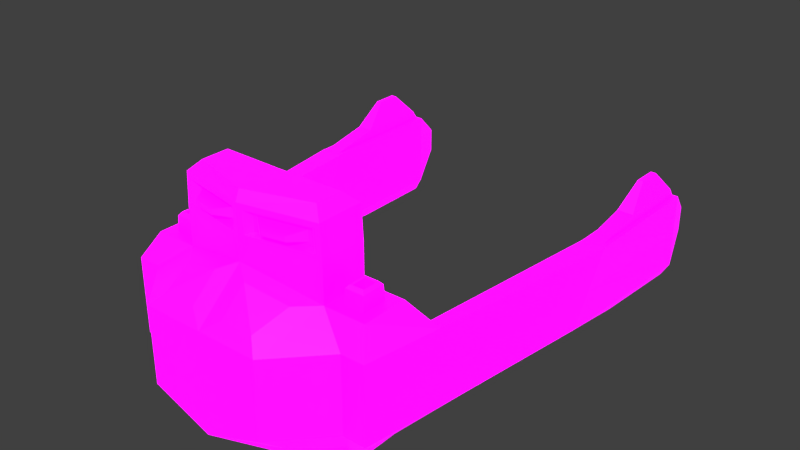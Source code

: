 # Source: Naval_Factory.blend  (saved by Blender 2.80.75; exported with 4.5.12 LTS)
import bpy
from mathutils import Matrix  # noqa: F401  (used for matrix-valued properties, if any)

bpy.ops.wm.read_factory_settings(use_empty=True)
scene = bpy.context.scene
scene.name = 'Scene'

# ---- collections
col_collection_1 = bpy.data.collections.new('Collection 1'); scene.collection.children.link(col_collection_1)

# ---- images (referenced by path relative to the original .blend; pixels are not part of the script)
import os
ASSET_DIR = os.environ.get("B2B_ASSET_DIR", "")  # directory of the original .blend (textures are referenced by path, not embedded)
HERE = os.path.dirname(os.path.abspath(__file__))  # packed textures are extracted next to this script under _unpacked/

def load_image(name, relpath, width, height, colorspace="sRGB"):
    """Load a texture the original file referenced (path relative to the .blend, or extracted next to this script)."""
    p = next((c for c in (os.path.join(HERE, relpath), os.path.join(ASSET_DIR, relpath)) if relpath and os.path.exists(c)), "")
    if p:
        img = bpy.data.images.load(p, check_existing=True)
        img.name = name
    else:  # same state as the original file: an image datablock whose file is absent (Cycles renders it pink)
        img = bpy.data.images.new(name, width, height)
        img.source = "FILE"
        img.filepath = "//" + (relpath or name)
    img.colorspace_settings.name = colorspace
    return img
img_player_military_building_pallet_psd = load_image('Player Military Building Pallet.psd', 'Player Military Building Pallet.psd', 1024, 1024, 'sRGB')
img_emission_pallet_psd = load_image('Emission Pallet.psd', 'Emission Pallet.psd', 1024, 1024, 'sRGB')

# ---- materials (node trees are filled in below, after node groups)
mat_material = bpy.data.materials.new('Material')
mat_material.use_transparent_shadow = False

# ---- material node trees
mat_material.use_nodes = True; mat_material.node_tree.nodes.clear()
_N = mat_material.node_tree.nodes; _L = mat_material.node_tree.links
n0 = _N.new('ShaderNodeOutputMaterial'); n0.name = 'Material Output'; n0.location = (300, 300)
n1 = _N.new('ShaderNodeBsdfPrincipled'); n1.name = 'Principled BSDF'; n1.location = (10, 300)
n1.distribution = 'GGX'
n1.subsurface_method = 'BURLEY'
n1.inputs[3].default_value = 1.45
n1.inputs[28].default_value = 1.0
n2 = _N.new('ShaderNodeTexImage'); n2.name = 'Image Texture'; n2.location = (-280, 280)
n2.image = img_player_military_building_pallet_psd
n2.interpolation = 'Closest'
n3 = _N.new('ShaderNodeTexImage'); n3.name = 'Image Texture.001'; n3.location = (-280, -60)
n3.image = img_emission_pallet_psd
n3.interpolation = 'Closest'
_L.new(n1.outputs[0], n0.inputs[0])
_L.new(n2.outputs[0], n1.inputs[0])
_L.new(n3.outputs[0], n1.inputs[27])
n0.is_active_output = True

# ---- world
world_world = bpy.data.worlds.new('World'); scene.world = world_world
world_world.color = (0.05088, 0.05088, 0.05088)
world_world.use_sun_shadow = False
world_world.sun_shadow_jitter_overblur = 0.0
world_world.cycles.sampling_method = 'MANUAL'

# ---- meshes
me_cube = bpy.data.meshes.new('Cube')
me_cube.from_pydata([(0.5566, -2.305, -0.3488), (0.0, -1.873, 0.7309), (0.5566, -1.176, -0.3488), (0.5566, -1.176, 0.3488), (0.0, -1.322, -0.3488), (0.0, -1.322, 0.3488), (0.0, -2.305, -0.3488), (0.6912, -1.737, 0.5642), (1.287, -1.176, 0.3488), (1.31, -0.9272, -0.3488), (1.178, -1.873, -0.3488), (1.178, -1.873, 0.3488), (0.9644, -1.873, 0.3488), (1.164, -1.176, 0.3488), (1.246, -0.9272, -0.3488), (0.9644, -1.873, -0.3488), (1.526, 0.6636, 0.3488), (1.479, 0.3806, -0.3488), (1.381, 0.6636, 0.3488), (1.324, 0.3806, -0.3488), (1.526, 1.847, 0.3488), (1.561, 1.881, -0.3488), (1.381, 1.847, 0.3488), (1.347, 1.881, -0.3488), (0.0, -1.322, 0.7309), (0.7875, -1.409, 0.5642), (0.0, -2.305, 0.3488), (0.5566, -2.305, 0.3488), (0.9729, -1.409, 0.5642), (0.9729, -1.64, 0.5642), (0.0, -1.322, 0.9052), (0.6912, -1.312, 0.9052), (0.6398, -1.747, 0.9547), (0.04839, -1.863, 0.9547), (0.5566, -2.305, 0.3488), (0.7875, -1.64, 0.5642), (0.0, -2.305, 0.3488), (0.0, -1.873, 0.7309), (0.0, -1.416, 1.296), (0.0, -1.322, 1.202), (0.5797, -1.408, 1.296), (0.6737, -1.312, 1.202), (0.5797, -1.659, 1.296), (0.628, -1.746, 1.152), (0.04851, -1.864, 1.152), (0.0, -1.873, 1.202), (0.6912, -1.737, 0.9052), (0.0, -1.834, 1.296), (0.6737, -1.737, 1.202), (0.5398, -1.707, 1.007), (0.1223, -1.789, 1.007), (0.1224, -1.79, 1.099), (0.5342, -1.706, 1.099), (0.1039, -1.317, 0.9708), (0.5822, -1.31, 0.9708), (0.5724, -1.31, 1.136), (0.1039, -1.317, 1.136), (0.06824, -1.317, 0.9351), (0.62, -1.309, 0.9351), (0.6061, -1.309, 1.172), (0.06824, -1.317, 1.172), (0.1539, -1.344, 1.02), (0.53, -1.338, 1.02), (0.5261, -1.338, 1.086), (0.1539, -1.344, 1.086), (0.1262, -1.344, 0.9785), (0.5603, -1.338, 0.9785), (0.5514, -1.338, 1.128), (0.1262, -1.344, 1.128), (0.1694, -1.307, 1.023), (0.5133, -1.302, 1.023), (0.5097, -1.302, 1.084), (0.1694, -1.307, 1.084), (1.419, 2.144, -0.1127), (1.419, 2.144, 0.1127), (1.488, 2.144, -0.1127), (1.488, 2.144, 0.1127), (1.383, 1.845, -0.4522), (1.456, 1.011, -0.4522), (0.649, -2.051, -0.5256), (0.6184, -2.021, -0.6103), (1.37, 1.011, -0.4522), (0.6184, -1.376, -0.6103), (0.649, -1.336, -0.5256), (-1.051e-10, -2.157, -0.6588), (0.0, -2.305, -0.5563), (0.0, -1.322, -0.5563), (-8.263e-10, -1.472, -0.6588), (1.012, -1.748, -0.6103), (1.043, -1.778, -0.5256), (1.012, -1.367, -0.6103), (1.043, -1.336, -0.5256), (0.9072, -1.336, -0.5256), (0.9378, -1.367, -0.6103), (1.502, 1.845, -0.4522), (0.9072, -1.778, -0.5256), (0.8766, -1.766, -0.6103), (0.9378, -1.748, -0.6103), (1.561, 0.6291, 0.3427), (1.347, 0.6291, 0.3427), (1.561, 1.881, 0.3427), (1.347, 1.881, 0.3427), (1.526, 1.124, 0.44), (1.381, 1.124, 0.44), (1.526, 1.783, 0.44), (1.381, 1.783, 0.44), (1.478, 1.342, 0.6542), (1.429, 1.342, 0.6542), (1.478, 1.566, 0.6542), (1.429, 1.566, 0.6542), (0.5237, -1.906, 0.5704), (0.1513, -1.98, 0.6603), (0.4512, -2.212, 0.4544), (0.1513, -2.212, 0.4544), (0.5773, -1.699, 0.9712), (0.08697, -1.796, 0.9712), (0.08706, -1.797, 1.135), (0.5675, -1.699, 1.135), (0.4585, -1.852, 1.031), (0.2521, -1.892, 1.031), (0.2522, -1.893, 1.076), (0.4557, -1.851, 1.076), (0.6912, -1.312, 0.5642), (0.6912, -1.737, 0.5642), (1.069, -1.312, 0.5642), (1.069, -1.737, 0.5642), (0.795, -1.418, 0.6987), (0.795, -1.631, 0.6987), (0.9654, -1.418, 0.6987), (0.9654, -1.631, 0.6987), (0.8153, -1.443, 0.7255), (0.8153, -1.606, 0.7255), (0.9451, -1.443, 0.7255), (0.9451, -1.606, 0.7255), (0.8295, -1.461, 0.7192), (0.8295, -1.588, 0.7192), (0.9309, -1.461, 0.7192), (0.9309, -1.588, 0.7192), (0.8295, -1.461, 0.5926), (0.8295, -1.588, 0.5926), (0.9309, -1.461, 0.5926), (0.9309, -1.588, 0.5926), (0.5566, -1.176, -0.01494), (0.5566, -2.305, -0.01494), (0.0, -2.305, -0.01494), (0.0, -1.322, -0.01494), (1.299, -1.046, -0.01494), (1.178, -1.873, -0.01494), (0.9644, -1.873, -0.01494), (1.207, -1.046, -0.01494), (1.518, 0.4995, -0.01785), (1.335, 0.4995, -0.01785), (1.561, 1.881, -0.01785), (1.347, 1.881, -0.01785), (1.419, 2.144, -0.004828), (1.488, 2.144, -0.004828)], [], [(145, 5, 3, 142), (10, 15, 95, 89), (12, 123, 34), (143, 34, 36, 144), (146, 8, 11, 147), (146, 9, 17, 150), (148, 15, 10, 147), (2, 83, 86), (152, 21, 75, 155), (143, 0, 15, 148), (2, 142, 149, 14), (3, 24, 122), (151, 99, 101, 153), (13, 8, 98, 99), (149, 13, 99, 151), (9, 14, 19, 17), (153, 101, 74, 154), (22, 18, 103, 105), (21, 17, 78, 94), (150, 17, 21, 152), (29, 28, 128, 129), (12, 11, 125, 123), (8, 125, 11), (8, 13, 124), (36, 34, 27, 26), (13, 3, 122, 124), (122, 24, 30, 31), (123, 122, 31, 46), (37, 36, 26, 1), (1, 26, 113, 111), (34, 123, 7, 27), (123, 37, 1, 7), (42, 45, 48), (46, 31, 41, 48), (44, 33, 115, 116), (38, 40, 41, 39), (40, 42, 48, 41), (38, 47, 42, 40), (41, 31, 58, 59), (32, 33, 37), (44, 43, 48, 45), (43, 32, 46, 48), (51, 50, 119, 120), (33, 32, 114, 115), (32, 43, 117, 114), (43, 44, 116, 117), (55, 54, 66, 67), (31, 30, 57, 58), (30, 39, 60, 57), (39, 41, 59, 60), (53, 54, 58, 57), (55, 56, 60, 59), (54, 55, 59, 58), (56, 53, 57, 60), (63, 62, 70, 71), (54, 53, 65, 66), (53, 56, 68, 65), (56, 55, 67, 68), (61, 62, 66, 65), (63, 64, 68, 67), (62, 63, 67, 66), (64, 61, 65, 68), (70, 69, 72, 71), (62, 61, 69, 70), (61, 64, 72, 69), (64, 63, 71, 72), (3, 5, 24), (15, 0, 79, 95), (14, 9, 91, 92), (21, 23, 73, 75), (17, 19, 81, 78), (2, 86, 4), (0, 6, 85, 79), (9, 10, 89, 91), (2, 14, 92, 83), (80, 79, 85), (80, 96, 95, 79), (93, 82, 83, 92), (95, 96, 97), (101, 100, 76, 74), (80, 85, 84), (82, 86, 83), (88, 90, 91, 89), (19, 23, 77, 81), (97, 88, 89, 95), (90, 93, 92, 91), (78, 81, 77, 94), (154, 74, 76, 155), (23, 21, 94, 77), (82, 87, 86), (16, 18, 99, 98), (22, 20, 100, 101), (18, 22, 101, 99), (20, 16, 98, 100), (105, 103, 107, 109), (18, 16, 102, 103), (16, 20, 104, 102), (20, 22, 105, 104), (107, 106, 108, 109), (103, 102, 106, 107), (102, 104, 108, 106), (104, 105, 109, 108), (42, 47, 45), (112, 111, 113), (26, 27, 112, 113), (27, 7, 110, 112), (7, 1, 111, 110), (73, 154, 155, 75), (49, 50, 115, 114), (51, 52, 117, 116), (50, 51, 116, 115), (52, 49, 114, 117), (119, 118, 121, 120), (50, 49, 118, 119), (49, 52, 121, 118), (52, 51, 120, 121), (35, 25, 122, 123), (28, 29, 125, 124), (8, 124, 125), (25, 28, 124, 122), (126, 128, 28, 25), (126, 127, 131, 130), (25, 35, 127, 126), (29, 129, 127, 35), (133, 132, 136, 137), (128, 126, 130, 132), (129, 128, 132, 133), (127, 129, 133, 131), (135, 137, 141, 139), (131, 133, 137, 135), (130, 131, 135, 134), (132, 130, 134, 136), (138, 139, 141, 140), (134, 135, 139, 138), (136, 134, 138, 140), (137, 136, 140, 141), (142, 3, 13, 149), (98, 150, 152, 100), (23, 153, 154, 73), (14, 149, 151, 19), (19, 151, 153, 23), (34, 143, 148, 12), (100, 152, 155, 76), (12, 148, 147, 11), (8, 146, 150, 98), (9, 146, 147, 10), (0, 143, 144, 6), (4, 145, 142, 2), (29, 35, 123, 125), (112, 110, 111), (37, 33, 44, 45), (37, 123, 46, 32)])
_uv = me_cube.uv_layers.new(name='UVMap')
_uv.uv.foreach_set('vector', [0.8624, 0.8598, 0.8896, 0.8598, 0.8896, 0.887, 0.8624, 0.887, 0.1148, 0.8962, 0.1148, 0.8962, 0.1148, 0.8962, 0.1148, 0.8962, 0.6599, 0.943, 0.6599, 0.943, 0.6599, 0.943, 0.6327, 0.943, 0.6599, 0.943, 0.6599, 0.9703, 0.6327, 0.9703, 0.6327, 0.8886, 0.6599, 0.8886, 0.6599, 0.943, 0.6327, 0.943, 0.1421, 0.8417, 0.1148, 0.8417, 0.1148, 0.8417, 0.1421, 0.8417, 0.1421, 0.8962, 0.1148, 0.8962, 0.1148, 0.8962, 0.1421, 0.8962, 0.1148, 0.8417, 0.1148, 0.8417, 0.1148, 0.8145, 0.1421, 0.8417, 0.1148, 0.8417, 0.1148, 0.8417, 0.1421, 0.8417, 0.1421, 0.8962, 0.1148, 0.8962, 0.1148, 0.8962, 0.1421, 0.8962, 0.1148, 0.8417, 0.1421, 0.8417, 0.1421, 0.8417, 0.1148, 0.8417, 0.913, 0.8449, 0.913, 0.8176, 0.913, 0.8449, 0.7842, 0.912, 0.8115, 0.912, 0.8115, 0.912, 0.7842, 0.912, 0.9044, 0.8902, 0.9044, 0.8902, 0.9044, 0.8902, 0.9044, 0.8902, 0.8772, 0.8902, 0.9044, 0.8902, 0.9044, 0.8902, 0.8772, 0.8902, 0.1148, 0.8417, 0.1148, 0.8417, 0.1148, 0.8417, 0.1148, 0.8417, 0.8257, 0.873, 0.8529, 0.873, 0.8529, 0.873, 0.8257, 0.873, 0.6599, 0.8886, 0.6599, 0.8886, 0.6599, 0.8886, 0.6599, 0.8886, 0.1148, 0.8417, 0.1148, 0.8417, 0.1148, 0.8417, 0.1148, 0.8417, 0.1421, 0.8417, 0.1148, 0.8417, 0.1148, 0.8417, 0.1421, 0.8417, 0.4044, 0.8838, 0.4044, 0.8541, 0.4044, 0.8541, 0.4044, 0.8838, 0.6599, 0.943, 0.6599, 0.943, 0.6599, 0.943, 0.6599, 0.943, 0.6599, 0.8886, 0.6599, 0.943, 0.6599, 0.943, 0.913, 0.8449, 0.913, 0.8449, 0.913, 0.8449, 0.6599, 0.9703, 0.6599, 0.943, 0.6599, 0.943, 0.6599, 0.9703, 0.913, 0.8449, 0.913, 0.8449, 0.913, 0.8449, 0.913, 0.8449, 0.4076, 0.9308, 0.4076, 0.9036, 0.4076, 0.9036, 0.4076, 0.9308, 0.6599, 0.943, 0.6599, 0.8886, 0.6599, 0.8886, 0.6599, 0.943, 0.5238, 0.7797, 0.5238, 0.7797, 0.5238, 0.7797, 0.5238, 0.7797, 0.5238, 0.7797, 0.5238, 0.7797, 0.5238, 0.7797, 0.5238, 0.7797, 0.6599, 0.943, 0.6599, 0.943, 0.6599, 0.943, 0.6599, 0.943, 0.6599, 0.943, 0.6599, 0.9703, 0.6599, 0.9703, 0.6599, 0.943, 0.4527, 0.9393, 0.449, 0.9781, 0.449, 0.9508, 0.6599, 0.943, 0.6599, 0.8886, 0.6599, 0.8886, 0.6599, 0.943, 0.1552, 0.8808, 0.1552, 0.8808, 0.1552, 0.8808, 0.1552, 0.8808, 0.4762, 0.9057, 0.4527, 0.9079, 0.449, 0.8964, 0.4762, 0.8964, 0.4527, 0.9079, 0.4527, 0.9393, 0.449, 0.9508, 0.449, 0.8964, 0.2051, 0.9135, 0.04179, 0.7954, 0.1816, 0.9471, 0.1816, 0.9157, 0.4076, 0.9308, 0.4076, 0.9308, 0.4076, 0.9308, 0.4076, 0.9308, 0.6599, 0.945, 0.6599, 0.9683, 0.6599, 0.9703, 0.4716, 0.9386, 0.4716, 0.9153, 0.4716, 0.9133, 0.4716, 0.9406, 0.4716, 0.9153, 0.4716, 0.9153, 0.4716, 0.9133, 0.4716, 0.9133, 0.1404, 0.9041, 0.1404, 0.9041, 0.1404, 0.9041, 0.1404, 0.9041, 0.1552, 0.8808, 0.1552, 0.8575, 0.1552, 0.8575, 0.1552, 0.8808, 0.1552, 0.8575, 0.1552, 0.8575, 0.1552, 0.8575, 0.1552, 0.8575, 0.1552, 0.8575, 0.1552, 0.8808, 0.1552, 0.8808, 0.1552, 0.8575, 0.1591, 0.8227, 0.1591, 0.8228, 0.1591, 0.8228, 0.1591, 0.8227, 0.4076, 0.9308, 0.4076, 0.9036, 0.4076, 0.9036, 0.4076, 0.9308, 0.2715, 0.8219, 0.2715, 0.8219, 0.2715, 0.8219, 0.2715, 0.8219, 0.4348, 0.9308, 0.4076, 0.9308, 0.4076, 0.9308, 0.4348, 0.9308, 0.9099, 0.8507, 0.9099, 0.8743, 0.9099, 0.8761, 0.9099, 0.8489, 0.9099, 0.8743, 0.9099, 0.8507, 0.9099, 0.8489, 0.9099, 0.8761, 0.9099, 0.8743, 0.9099, 0.8743, 0.9099, 0.8761, 0.9099, 0.8761, 0.9099, 0.8507, 0.9099, 0.8507, 0.9099, 0.8489, 0.9099, 0.8489, 0.1036, 0.8328, 0.1036, 0.8328, 0.1036, 0.8328, 0.1036, 0.8328, 0.1591, 0.8228, 0.1591, 0.7991, 0.1591, 0.7991, 0.1591, 0.8228, 0.1591, 0.7991, 0.1591, 0.7991, 0.1591, 0.7991, 0.1591, 0.7991, 0.1591, 0.7991, 0.1591, 0.8227, 0.1591, 0.8227, 0.1591, 0.7991, 0.3646, 0.1203, 0.3646, 0.139, 0.3646, 0.1415, 0.3646, 0.1179, 0.3646, 0.139, 0.3646, 0.1204, 0.3646, 0.1179, 0.3646, 0.1415, 0.3646, 0.139, 0.3646, 0.139, 0.3646, 0.1415, 0.3646, 0.1415, 0.3646, 0.1204, 0.3646, 0.1203, 0.3646, 0.1179, 0.3646, 0.1179, 0.3396, 0.8828, 0.3396, 0.8641, 0.3396, 0.8641, 0.3396, 0.8828, 0.1036, 0.8328, 0.1036, 0.8141, 0.1036, 0.8141, 0.1036, 0.8328, 0.1036, 0.8141, 0.1036, 0.8141, 0.1036, 0.8141, 0.1036, 0.8141, 0.1036, 0.8141, 0.1036, 0.8328, 0.1036, 0.8328, 0.1036, 0.8141, 0.9294, 0.9058, 0.9294, 0.8786, 0.9294, 0.8786, 0.1148, 0.8962, 0.1148, 0.8962, 0.1148, 0.8962, 0.1148, 0.8962, 0.1148, 0.8417, 0.1148, 0.8417, 0.1148, 0.8417, 0.1148, 0.8417, 0.1148, 0.8417, 0.1148, 0.8417, 0.1148, 0.8417, 0.1148, 0.8417, 0.1148, 0.8417, 0.1148, 0.8417, 0.1148, 0.8417, 0.1148, 0.8417, 0.1148, 0.8417, 0.1148, 0.8145, 0.1148, 0.8145, 0.1148, 0.8962, 0.1148, 0.9234, 0.1148, 0.9234, 0.1148, 0.8962, 0.1148, 0.8417, 0.1148, 0.8962, 0.1148, 0.8962, 0.1148, 0.8417, 0.1148, 0.8417, 0.1148, 0.8417, 0.1148, 0.8417, 0.1148, 0.8417, 0.1125, 0.8937, 0.1148, 0.8962, 0.08763, 0.8962, 0.1148, 0.8938, 0.1148, 0.892, 0.1148, 0.8962, 0.1148, 0.8962, 0.1148, 0.8455, 0.1148, 0.8448, 0.1148, 0.8417, 0.1148, 0.8417, 0.1148, 0.8962, 0.1148, 0.892, 0.1148, 0.8924, 0.8529, 0.873, 0.8529, 0.873, 0.8529, 0.873, 0.8529, 0.873, 0.1125, 0.8937, 0.08763, 0.8962, 0.08763, 0.8935, 0.1125, 0.8442, 0.08763, 0.8417, 0.1148, 0.8417, 0.1148, 0.8924, 0.1148, 0.8455, 0.1148, 0.8417, 0.1148, 0.8962, 0.1148, 0.8417, 0.1148, 0.8417, 0.1148, 0.8417, 0.1148, 0.8417, 0.1148, 0.8924, 0.1148, 0.8924, 0.1148, 0.8962, 0.1148, 0.8962, 0.1148, 0.8455, 0.1148, 0.8455, 0.1148, 0.8417, 0.1148, 0.8417, 0.1148, 0.8417, 0.1148, 0.8417, 0.1148, 0.8417, 0.1148, 0.8417, 0.8257, 0.873, 0.8529, 0.873, 0.8529, 0.873, 0.8257, 0.873, 0.1148, 0.8417, 0.1148, 0.8417, 0.1148, 0.8417, 0.1148, 0.8417, 0.1125, 0.8442, 0.08763, 0.8445, 0.08763, 0.8417, 0.949, 0.8839, 0.949, 0.8839, 0.949, 0.8839, 0.949, 0.8839, 0.949, 0.8839, 0.949, 0.8839, 0.949, 0.8839, 0.949, 0.8839, 0.949, 0.8839, 0.949, 0.8839, 0.949, 0.8839, 0.949, 0.8839, 0.949, 0.8839, 0.949, 0.8839, 0.949, 0.8839, 0.949, 0.8839, 0.4388, 0.9199, 0.4388, 0.9199, 0.4388, 0.9199, 0.4388, 0.9199, 0.6599, 0.8886, 0.6599, 0.8886, 0.6599, 0.8886, 0.6599, 0.8886, 0.6599, 0.8886, 0.6599, 0.8886, 0.6599, 0.8886, 0.6599, 0.8886, 0.6599, 0.8886, 0.6599, 0.8886, 0.6599, 0.8886, 0.6599, 0.8886, 0.4388, 0.9199, 0.4388, 0.9199, 0.4388, 0.9199, 0.4388, 0.9199, 0.4388, 0.9199, 0.4388, 0.9199, 0.4388, 0.9199, 0.4388, 0.9199, 0.4388, 0.9199, 0.4388, 0.9199, 0.4388, 0.9199, 0.4388, 0.9199, 0.4388, 0.9199, 0.4388, 0.9199, 0.4388, 0.9199, 0.4388, 0.9199, 0.4527, 0.9393, 0.3129, 0.7876, 0.449, 0.9781, 0.6599, 0.943, 0.6599, 0.9703, 0.6599, 0.9703, 0.6599, 0.9703, 0.6599, 0.943, 0.6599, 0.943, 0.6599, 0.9703, 0.5896, 0.918, 0.5896, 0.918, 0.5896, 0.918, 0.5896, 0.918, 0.4716, 0.9133, 0.4716, 0.9406, 0.4716, 0.9406, 0.4716, 0.9133, 0.1148, 0.8417, 0.1421, 0.8417, 0.1421, 0.8417, 0.1148, 0.8417, 0.3583, 0.1248, 0.3583, 0.1448, 0.3583, 0.1465, 0.3583, 0.1231, 0.3583, 0.1447, 0.3583, 0.1248, 0.3583, 0.1231, 0.3583, 0.1464, 0.3583, 0.1448, 0.3583, 0.1447, 0.3583, 0.1464, 0.3583, 0.1465, 0.3583, 0.1248, 0.3583, 0.1248, 0.3583, 0.1231, 0.3583, 0.1231, 0.6599, 0.9666, 0.6599, 0.9467, 0.6599, 0.9467, 0.6599, 0.9666, 0.1404, 0.9041, 0.1404, 0.8842, 0.1404, 0.8842, 0.1404, 0.9041, 0.1404, 0.8842, 0.1404, 0.8842, 0.1404, 0.8842, 0.1404, 0.8842, 0.1404, 0.8842, 0.1404, 0.9041, 0.1404, 0.9041, 0.1404, 0.8842, 0.6599, 0.9307, 0.6599, 0.901, 0.6599, 0.8886, 0.6599, 0.943, 0.6599, 0.901, 0.6599, 0.9307, 0.6599, 0.943, 0.6599, 0.8886, 0.6599, 0.8886, 0.6599, 0.8886, 0.6599, 0.943, 0.6599, 0.901, 0.6599, 0.901, 0.6599, 0.8886, 0.6599, 0.8886, 0.4044, 0.8541, 0.4044, 0.8541, 0.4044, 0.8541, 0.4044, 0.8541, 0.4161, 0.1447, 0.4161, 0.1744, 0.4161, 0.1744, 0.4161, 0.1447, 0.4044, 0.8541, 0.4044, 0.8838, 0.4044, 0.8838, 0.4044, 0.8541, 0.4044, 0.8838, 0.4044, 0.8838, 0.4044, 0.8838, 0.4044, 0.8838, 0.1607, 0.8651, 0.1607, 0.8353, 0.1607, 0.8353, 0.1607, 0.8651, 0.4161, 0.1447, 0.4161, 0.1447, 0.4161, 0.1447, 0.4161, 0.1447, 0.4161, 0.1744, 0.4161, 0.1447, 0.4161, 0.1447, 0.4161, 0.1744, 0.4161, 0.1744, 0.4161, 0.1744, 0.4161, 0.1744, 0.4161, 0.1744, 0.1607, 0.8651, 0.1607, 0.8651, 0.1607, 0.8651, 0.1607, 0.8651, 0.1607, 0.8651, 0.1607, 0.8651, 0.1607, 0.8651, 0.1607, 0.8651, 0.1607, 0.8353, 0.1607, 0.8651, 0.1607, 0.8651, 0.1607, 0.8353, 0.1607, 0.8353, 0.1607, 0.8353, 0.1607, 0.8353, 0.1607, 0.8353, 0.6599, 0.901, 0.6599, 0.9307, 0.6599, 0.9307, 0.6599, 0.901, 0.1607, 0.8353, 0.1607, 0.8651, 0.1607, 0.8651, 0.1607, 0.8353, 0.1607, 0.8353, 0.1607, 0.8353, 0.1607, 0.8353, 0.1607, 0.8353, 0.1607, 0.8651, 0.1607, 0.8353, 0.1607, 0.8353, 0.1607, 0.8651, 0.8624, 0.887, 0.8896, 0.887, 0.8896, 0.887, 0.8624, 0.887, 0.8115, 0.912, 0.7842, 0.912, 0.7842, 0.912, 0.8115, 0.912, 0.1148, 0.8417, 0.1421, 0.8417, 0.1421, 0.8417, 0.1148, 0.8417, 0.1148, 0.8417, 0.1421, 0.8417, 0.1421, 0.8417, 0.1148, 0.8417, 0.1148, 0.8417, 0.1421, 0.8417, 0.1421, 0.8417, 0.1148, 0.8417, 0.6599, 0.943, 0.6327, 0.943, 0.6327, 0.943, 0.6599, 0.943, 0.8529, 0.873, 0.8257, 0.873, 0.8257, 0.873, 0.8529, 0.873, 0.6599, 0.943, 0.6327, 0.943, 0.6327, 0.943, 0.6599, 0.943, 0.9044, 0.8902, 0.8772, 0.8902, 0.8772, 0.8902, 0.9044, 0.8902, 0.1148, 0.8417, 0.1421, 0.8417, 0.1421, 0.8962, 0.1148, 0.8962, 0.1148, 0.8962, 0.1421, 0.8962, 0.1421, 0.9234, 0.1148, 0.9234, 0.1148, 0.8145, 0.1421, 0.8145, 0.1421, 0.8417, 0.1148, 0.8417, 0.6599, 0.9307, 0.6599, 0.9307, 0.6599, 0.943, 0.6599, 0.943, 0.4716, 0.9133, 0.4716, 0.9133, 0.4716, 0.9406, 0.6599, 0.9703, 0.6599, 0.9683, 0.6599, 0.9683, 0.6599, 0.9703, 0.4716, 0.9406, 0.4716, 0.9133, 0.4716, 0.9133, 0.4716, 0.9153])
me_cube.materials.append(mat_material)
me_cube.use_remesh_preserve_volume = False
me_cube.use_remesh_preserve_attributes = False
me_cube.use_mirror_vertex_groups = False
me_cube.update()

# ---- objects
ob_empty = bpy.data.objects.new('Empty', None)
ob_cube = bpy.data.objects.new('Cube', me_cube)

# ---- transforms, parenting, visibility, modifiers, constraints
ob_empty.location = (-0.869, -0.01196, -0.01)
ob_empty.scale = (5.476, 5.476, 5.476)
ob_empty.empty_display_type = 'IMAGE'
ob_empty.empty_display_size = 5.0
ob_empty.use_empty_image_alpha = True
ob_empty.color = (1.0, 1.0, 1.0, 0.2244)
ob_empty.hide_select = True
ob_empty.lineart.crease_threshold = 0.0
ob_cube.location = (0.0, 0.0, 0.0)
ob_cube.lineart.crease_threshold = 0.0
_m = ob_cube.modifiers.new('Mirror', 'MIRROR')

# ---- collection membership
scene.collection.objects.link(ob_empty)
scene.collection.objects.link(ob_cube)

# ---- scene / render settings (as saved in the file)
scene.frame_start = 1; scene.frame_end = 250; scene.frame_set(1)
scene.render.engine = 'BLENDER_EEVEE_NEXT'
scene.render.resolution_percentage = 50
scene.render.dither_intensity = 0.0
scene.cycles.use_denoising = False
scene.cycles.samples = 128
scene.cycles.sampling_pattern = 'TABULATED_SOBOL'
scene.cycles.use_adaptive_sampling = False
scene.cycles.use_light_tree = False
scene.cycles.blur_glossy = 0.0
scene.cycles.sample_clamp_indirect = 0.0
scene.view_settings.view_transform = 'Standard'
bpy.context.view_layer.update()

# ---- added for rendering (the .blend has no active camera and no usable light): camera, sun
cam_auto = bpy.data.cameras.new('AutoCamera')
cam_auto.lens = 50.0
cam_auto.sensor_width = 36.0
cam_auto.clip_end = 1000.0
ob_auto_camera = bpy.data.objects.new('AutoCamera', cam_auto)
scene.collection.objects.link(ob_auto_camera)
ob_auto_camera.location = (5.34324, -6.49247, 4.59301)
ob_auto_camera.rotation_euler = (1.09748, -7.21219e-08, 0.694738)
scene.camera = ob_auto_camera
light_auto_sun = bpy.data.lights.new('AutoSun', 'SUN')
light_auto_sun.energy = 3.0
light_auto_sun.angle = 0.0523599
ob_auto_sun = bpy.data.objects.new('AutoSun', light_auto_sun)
scene.collection.objects.link(ob_auto_sun)
ob_auto_sun.rotation_euler = (0.872665, 0.174533, 0.523599)
bpy.context.view_layer.update()
